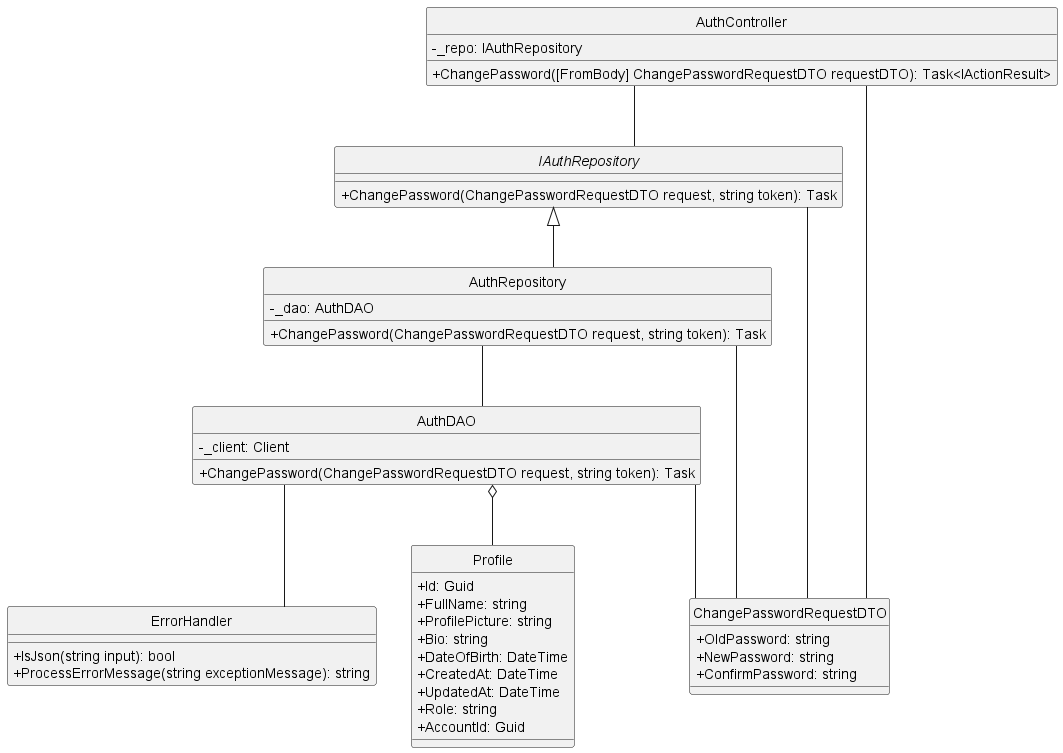

The diagram above was rendered by PlantUML. Its source (embedded in the PNG):
@startuml getUserById
hide circle
skinparam classAttributeIconSize 0
skinparam linetype ortho

class AuthController {
    - _repo: IAuthRepository
    +ChangePassword([FromBody] ChangePasswordRequestDTO requestDTO): Task<IActionResult> 
}

class ErrorHandler {
    + IsJson(string input): bool
    + ProcessErrorMessage(string exceptionMessage): string
} 

interface IAuthRepository { 
    + ChangePassword(ChangePasswordRequestDTO request, string token): Task
}

class AuthRepository {
    - _dao: AuthDAO
    + ChangePassword(ChangePasswordRequestDTO request, string token): Task    
}

class AuthDAO {
    - _client: Client
    + ChangePassword(ChangePasswordRequestDTO request, string token): Task
}

class ChangePasswordRequestDTO {
    + OldPassword: string
    + NewPassword: string
    + ConfirmPassword: string
}

class Profile {
    + Id: Guid
    + FullName: string
    + ProfilePicture: string
    + Bio: string
    + DateOfBirth: DateTime
    + CreatedAt: DateTime
    + UpdatedAt: DateTime
    + Role: string
    + AccountId: Guid
}

AuthController -- ChangePasswordRequestDTO
AuthController -- IAuthRepository

IAuthRepository <|-- AuthRepository
IAuthRepository -- ChangePasswordRequestDTO

AuthRepository -- AuthDAO
AuthRepository -- ChangePasswordRequestDTO

AuthDAO -- ChangePasswordRequestDTO
AuthDAO -- ErrorHandler

AuthDAO o-- Profile
@enduml